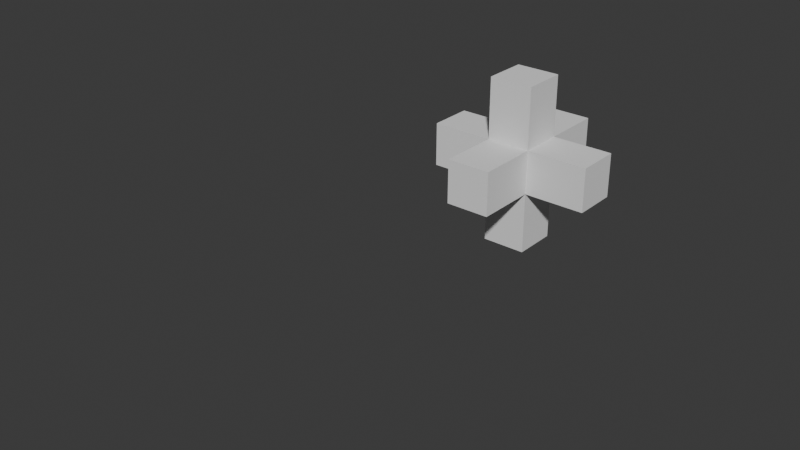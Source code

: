 # Source: bake_anonymous_attribute_reference.blend  (saved by Blender 5.2.36; exported with 4.5.12 LTS)
import bpy
from mathutils import Matrix  # noqa: F401  (used for matrix-valued properties, if any)

bpy.ops.wm.read_factory_settings(use_empty=True)
scene = bpy.context.scene
scene.name = 'Scene'

# ---- materials (node trees are filled in below, after node groups)
mat_material = bpy.data.materials.new('Material')
mat_material.alpha_threshold = 0.0
mat_material.use_backface_culling_lightprobe_volume = False
mat_material.roughness = 0.5
mat_material.line_color = (0.0, 0.0, 0.0, 1.0)

# ---- node groups
ng_geometry_nodes = bpy.data.node_groups.new('Geometry Nodes', 'GeometryNodeTree')
_s = ng_geometry_nodes.interface.new_socket(name='Geometry', in_out='OUTPUT', socket_type='NodeSocketGeometry')
_s = ng_geometry_nodes.interface.new_socket(name='Geometry', in_out='INPUT', socket_type='NodeSocketGeometry')
ng_geometry_nodes.is_modifier = True
_N = ng_geometry_nodes.nodes; _L = ng_geometry_nodes.links
n0 = _N.new('NodeGroupOutput'); n0.name = 'Group Output'; n0.location = (1000, 120)
n1 = _N.new('GeometryNodeBake'); n1.name = 'Bake'; n1.location = (40, 40)
n2 = _N.new('NodeUndefined'); n2.name = 'Get Geometry Bundle'; n2.location = (400, 60)
n2.inputs[1].default_value = True
n3 = _N.new('NodeUndefined'); n3.name = 'Separate Bundle'; n3.location = (600, -60)
n4 = _N.new('GeometryNodeExtrudeMesh'); n4.name = 'Extrude Mesh'; n4.location = (220, 80)
n4.inputs[3].default_value = 1.4
n5 = _N.new('GeometryNodeMeshCube'); n5.name = 'Cube'; n5.location = (-700, 0)
n6 = _N.new('GeometryNodeCaptureAttribute'); n6.name = 'Capture Attribute'; n6.location = (-480, 0)
n6.capture_items.clear()
n7 = _N.new('FunctionNodeRandomValue'); n7.name = 'Random Value'; n7.location = (-480, -160)
n7.data_type = 'FLOAT_VECTOR'
n7.inputs[8].default_value = 8
n8 = _N.new('NodeUndefined'); n8.name = 'Combine Bundle'; n8.location = (-300, -80)
n9 = _N.new('NodeUndefined'); n9.name = 'Set Geometry Bundle'; n9.location = (-140, 0)
n10 = _N.new('GeometryNodeStoreNamedAttribute'); n10.name = 'Store Named Attribute'; n10.location = (780, 120)
n10.width = 160
n10.data_type = 'FLOAT_VECTOR'
n10.inputs[2].default_value = 'value'
_L.new(n2.outputs[1], n3.inputs[0])
_L.new(n4.outputs[0], n2.inputs[0])
_L.new(n5.outputs[0], n6.inputs[0])
_L.new(n7.outputs[0], n6.inputs[1])
_L.new(n6.outputs[1], n8.inputs[0])
_L.new(n6.outputs[0], n9.inputs[0])
_L.new(n8.outputs[0], n9.inputs[1])
_L.new(n2.outputs[0], n10.inputs[0])
_L.new(n3.outputs[0], n10.inputs[3])
_L.new(n9.outputs[0], n1.inputs[0])
_L.new(n1.outputs[0], n4.inputs[0])
_L.new(n10.outputs[0], n0.inputs[0])
n0.is_active_output = True

# ---- material node trees
mat_material.use_nodes = True; mat_material.node_tree.nodes.clear()
_N = mat_material.node_tree.nodes; _L = mat_material.node_tree.links
n0 = _N.new('ShaderNodeOutputMaterial'); n0.name = 'Material Output'; n0.location = (200, 100)
n1 = _N.new('ShaderNodeBsdfPrincipled'); n1.name = 'Principled BSDF'; n1.location = (-200, 100)
_L.new(n1.outputs[0], n0.inputs[0])
n0.is_active_output = True

# ---- world
world_world = bpy.data.worlds.new('World'); scene.world = world_world
world_world.use_nodes = True; world_world.node_tree.nodes.clear()
_N = world_world.node_tree.nodes; _L = world_world.node_tree.links
n0 = _N.new('ShaderNodeOutputWorld'); n0.name = 'World Output'; n0.location = (200, 100)
n1 = _N.new('ShaderNodeBackground'); n1.name = 'Background'; n1.location = (-200, 100)
n1.inputs[0].default_value = (0.05088, 0.05088, 0.05088, 1.0)
_L.new(n1.outputs[0], n0.inputs[0])
n0.is_active_output = True
world_world.color = (0.05088, 0.05088, 0.05088)
world_world.sun_shadow_jitter_overblur = 0.0

# ---- meshes
me_cube = bpy.data.meshes.new('Cube')
me_cube.from_pydata([(1.0, 1.0, 1.0), (1.0, 1.0, -1.0), (1.0, -1.0, 1.0), (1.0, -1.0, -1.0), (-1.0, 1.0, 1.0), (-1.0, 1.0, -1.0), (-1.0, -1.0, 1.0), (-1.0, -1.0, -1.0)], [], [(0, 4, 6, 2), (3, 2, 6, 7), (7, 6, 4, 5), (5, 1, 3, 7), (1, 0, 2, 3), (5, 4, 0, 1)])
_uv = me_cube.uv_layers.new(name='UVMap')
_uv.uv.foreach_set('vector', [0.625, 0.5, 0.875, 0.5, 0.875, 0.75, 0.625, 0.75, 0.375, 0.75, 0.625, 0.75, 0.625, 1.0, 0.375, 1.0, 0.375, 0.0, 0.625, 0.0, 0.625, 0.25, 0.375, 0.25, 0.125, 0.5, 0.375, 0.5, 0.375, 0.75, 0.125, 0.75, 0.375, 0.5, 0.625, 0.5, 0.625, 0.75, 0.375, 0.75, 0.375, 0.25, 0.625, 0.25, 0.625, 0.5, 0.375, 0.5])
me_cube.materials.append(mat_material)
me_cube.use_mirror_vertex_groups = False
me_cube.update()
me_cube_001 = bpy.data.meshes.new('Cube.001')
me_cube_001.from_pydata([(-0.5, -0.5, -0.5), (0.5, -0.5, -0.5), (-0.5, 0.5, -0.5), (0.5, 0.5, -0.5), (-0.5, -0.5, 0.5), (0.5, -0.5, 0.5), (-0.5, 0.5, 0.5), (0.5, 0.5, 0.5), (-0.5, -0.5, -1.9), (-0.5, 0.5, -1.9), (0.5, 0.5, -1.9), (0.5, -0.5, -1.9), (-0.5, -1.9, -0.5), (0.5, -1.9, -0.5), (0.5, -1.9, 0.5), (-0.5, -1.9, 0.5), (-0.5, -0.5, 1.9), (0.5, -0.5, 1.9), (0.5, 0.5, 1.9), (-0.5, 0.5, 1.9), (-0.5, 1.9, -0.5), (-0.5, 1.9, 0.5), (0.5, 1.9, 0.5), (0.5, 1.9, -0.5), (-1.9, -0.5, -0.5), (-1.9, -0.5, 0.5), (-1.9, 0.5, 0.5), (-1.9, 0.5, -0.5), (1.9, -0.5, -0.5), (1.9, 0.5, -0.5), (1.9, 0.5, 0.5), (1.9, -0.5, 0.5)], [], [(8, 9, 10, 11), (12, 13, 14, 15), (16, 17, 18, 19), (20, 21, 22, 23), (24, 25, 26, 27), (28, 29, 30, 31), (9, 8, 0, 2), (10, 9, 2, 3), (11, 10, 3, 1), (8, 11, 1, 0), (13, 12, 0, 1), (14, 13, 1, 5), (15, 14, 5, 4), (12, 15, 4, 0), (17, 16, 4, 5), (18, 17, 5, 7), (19, 18, 7, 6), (16, 19, 6, 4), (21, 20, 2, 6), (22, 21, 6, 7), (23, 22, 7, 3), (20, 23, 3, 2), (25, 24, 0, 4), (26, 25, 4, 6), (27, 26, 6, 2), (24, 27, 2, 0), (29, 28, 1, 3), (30, 29, 3, 7), (31, 30, 7, 5), (28, 31, 5, 1)])
me_cube_001.materials.append(None)
me_cube_001.update()

# ---- objects
ob_test_object = bpy.data.objects.new('test_object', me_cube)
ob_expected_object = bpy.data.objects.new('expected_object', me_cube_001)

# ---- transforms, parenting, visibility, modifiers, constraints
ob_test_object.location = (0.0, 0.0, 0.0)
ob_test_object.lock_rotations_4d = False
ob_test_object.empty_display_type = 'ARROWS'
ob_test_object.lineart.crease_threshold = 0.0
_m = ob_test_object.modifiers.new('GeometryNodes', 'NODES')
_m.node_group = ng_geometry_nodes
ob_expected_object.location = (0.0, 10.0, 0.0)
ob_expected_object.lock_rotations_4d = False
ob_expected_object.empty_display_type = 'ARROWS'
ob_expected_object.lineart.crease_threshold = 0.0

# ---- collection membership
scene.collection.objects.link(ob_test_object)
scene.collection.objects.link(ob_expected_object)

# ---- scene / render settings (as saved in the file)
scene.frame_start = 1; scene.frame_end = 250; scene.frame_set(1)
scene.render.engine = 'BLENDER_EEVEE_NEXT'
scene.render.bake_bias = 0.0
scene.render.bake_samples = 0
scene.render.compositor_device = 'GPU'
scene.eevee.use_volume_custom_range = False
scene.eevee.fast_gi_thickness_near = 0.1
scene.eevee.fast_gi_thickness_far = 0.0
scene.eevee.ray_tracing_options.screen_trace_thickness = 0.1
bpy.context.view_layer.update()

# ---- added for rendering (the .blend has no active camera and no usable light): camera, sun
cam_auto = bpy.data.cameras.new('AutoCamera')
cam_auto.lens = 50.0
cam_auto.sensor_width = 36.0
cam_auto.clip_end = 1000.0
ob_auto_camera = bpy.data.objects.new('AutoCamera', cam_auto)
scene.collection.objects.link(ob_auto_camera)
ob_auto_camera.location = (12.0808, -8.54699, 9.66466)
ob_auto_camera.rotation_euler = (1.09748, -7.21219e-08, 0.694738)
scene.camera = ob_auto_camera
light_auto_sun = bpy.data.lights.new('AutoSun', 'SUN')
light_auto_sun.energy = 3.0
light_auto_sun.angle = 0.0523599
ob_auto_sun = bpy.data.objects.new('AutoSun', light_auto_sun)
scene.collection.objects.link(ob_auto_sun)
ob_auto_sun.rotation_euler = (0.872665, 0.174533, 0.523599)
bpy.context.view_layer.update()
